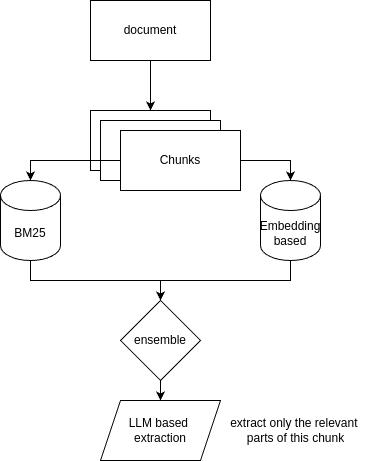

The diagram above was exported from draw.io. Its source (the exported page's mxGraphModel, read from the mxfile embedded in the PNG):
<mxGraphModel dx="631" dy="478" grid="1" gridSize="10" guides="1" tooltips="1" connect="1" arrows="1" fold="1" page="1" pageScale="1" pageWidth="850" pageHeight="1100" math="0" shadow="0">
  <root>
    <mxCell id="0" />
    <mxCell id="1" parent="0" />
    <mxCell id="riUfmiOH31hi-z8SwsNI-3" value="" style="edgeStyle=orthogonalEdgeStyle;rounded=0;orthogonalLoop=1;jettySize=auto;html=1;" edge="1" parent="1" source="riUfmiOH31hi-z8SwsNI-1" target="riUfmiOH31hi-z8SwsNI-2">
      <mxGeometry relative="1" as="geometry" />
    </mxCell>
    <mxCell id="riUfmiOH31hi-z8SwsNI-1" value="document" style="rounded=0;whiteSpace=wrap;html=1;" vertex="1" parent="1">
      <mxGeometry x="190" y="60" width="120" height="60" as="geometry" />
    </mxCell>
    <mxCell id="riUfmiOH31hi-z8SwsNI-2" value="document" style="rounded=0;whiteSpace=wrap;html=1;" vertex="1" parent="1">
      <mxGeometry x="190" y="170" width="120" height="60" as="geometry" />
    </mxCell>
    <mxCell id="riUfmiOH31hi-z8SwsNI-4" value="document" style="rounded=0;whiteSpace=wrap;html=1;" vertex="1" parent="1">
      <mxGeometry x="200" y="180" width="120" height="60" as="geometry" />
    </mxCell>
    <mxCell id="riUfmiOH31hi-z8SwsNI-5" value="Chunks" style="rounded=0;whiteSpace=wrap;html=1;" vertex="1" parent="1">
      <mxGeometry x="220" y="190" width="120" height="60" as="geometry" />
    </mxCell>
    <mxCell id="riUfmiOH31hi-z8SwsNI-12" style="edgeStyle=orthogonalEdgeStyle;rounded=0;orthogonalLoop=1;jettySize=auto;html=1;exitX=0.5;exitY=1;exitDx=0;exitDy=0;exitPerimeter=0;" edge="1" parent="1" source="riUfmiOH31hi-z8SwsNI-7" target="riUfmiOH31hi-z8SwsNI-11">
      <mxGeometry relative="1" as="geometry" />
    </mxCell>
    <mxCell id="riUfmiOH31hi-z8SwsNI-7" value="BM25" style="shape=cylinder3;whiteSpace=wrap;html=1;boundedLbl=1;backgroundOutline=1;size=15;" vertex="1" parent="1">
      <mxGeometry x="100" y="240" width="60" height="80" as="geometry" />
    </mxCell>
    <mxCell id="riUfmiOH31hi-z8SwsNI-13" style="edgeStyle=orthogonalEdgeStyle;rounded=0;orthogonalLoop=1;jettySize=auto;html=1;exitX=0.5;exitY=1;exitDx=0;exitDy=0;exitPerimeter=0;" edge="1" parent="1" source="riUfmiOH31hi-z8SwsNI-8" target="riUfmiOH31hi-z8SwsNI-11">
      <mxGeometry relative="1" as="geometry" />
    </mxCell>
    <mxCell id="riUfmiOH31hi-z8SwsNI-8" value="Embedding based" style="shape=cylinder3;whiteSpace=wrap;html=1;boundedLbl=1;backgroundOutline=1;size=15;" vertex="1" parent="1">
      <mxGeometry x="360" y="240" width="60" height="80" as="geometry" />
    </mxCell>
    <mxCell id="riUfmiOH31hi-z8SwsNI-9" style="edgeStyle=orthogonalEdgeStyle;rounded=0;orthogonalLoop=1;jettySize=auto;html=1;entryX=0.5;entryY=0;entryDx=0;entryDy=0;entryPerimeter=0;" edge="1" parent="1" source="riUfmiOH31hi-z8SwsNI-5" target="riUfmiOH31hi-z8SwsNI-7">
      <mxGeometry relative="1" as="geometry" />
    </mxCell>
    <mxCell id="riUfmiOH31hi-z8SwsNI-10" style="edgeStyle=orthogonalEdgeStyle;rounded=0;orthogonalLoop=1;jettySize=auto;html=1;exitX=1;exitY=0.5;exitDx=0;exitDy=0;entryX=0.5;entryY=0;entryDx=0;entryDy=0;entryPerimeter=0;" edge="1" parent="1" source="riUfmiOH31hi-z8SwsNI-5" target="riUfmiOH31hi-z8SwsNI-8">
      <mxGeometry relative="1" as="geometry" />
    </mxCell>
    <mxCell id="riUfmiOH31hi-z8SwsNI-14" style="edgeStyle=orthogonalEdgeStyle;rounded=0;orthogonalLoop=1;jettySize=auto;html=1;exitX=0.5;exitY=1;exitDx=0;exitDy=0;" edge="1" parent="1" source="riUfmiOH31hi-z8SwsNI-11" target="riUfmiOH31hi-z8SwsNI-15">
      <mxGeometry relative="1" as="geometry">
        <mxPoint x="260" y="460" as="targetPoint" />
      </mxGeometry>
    </mxCell>
    <mxCell id="riUfmiOH31hi-z8SwsNI-11" value="ensemble" style="rhombus;whiteSpace=wrap;html=1;" vertex="1" parent="1">
      <mxGeometry x="220" y="360" width="80" height="80" as="geometry" />
    </mxCell>
    <mxCell id="riUfmiOH31hi-z8SwsNI-15" value="LLM based&amp;nbsp;&lt;div&gt;extraction&lt;/div&gt;" style="shape=parallelogram;perimeter=parallelogramPerimeter;whiteSpace=wrap;html=1;fixedSize=1;" vertex="1" parent="1">
      <mxGeometry x="200" y="460" width="120" height="60" as="geometry" />
    </mxCell>
    <mxCell id="riUfmiOH31hi-z8SwsNI-16" value="extract only the relevant&amp;nbsp;&lt;div&gt;parts of this chunk&lt;/div&gt;" style="text;html=1;align=center;verticalAlign=middle;resizable=0;points=[];autosize=1;strokeColor=none;fillColor=none;" vertex="1" parent="1">
      <mxGeometry x="320" y="470" width="150" height="40" as="geometry" />
    </mxCell>
  </root>
</mxGraphModel>